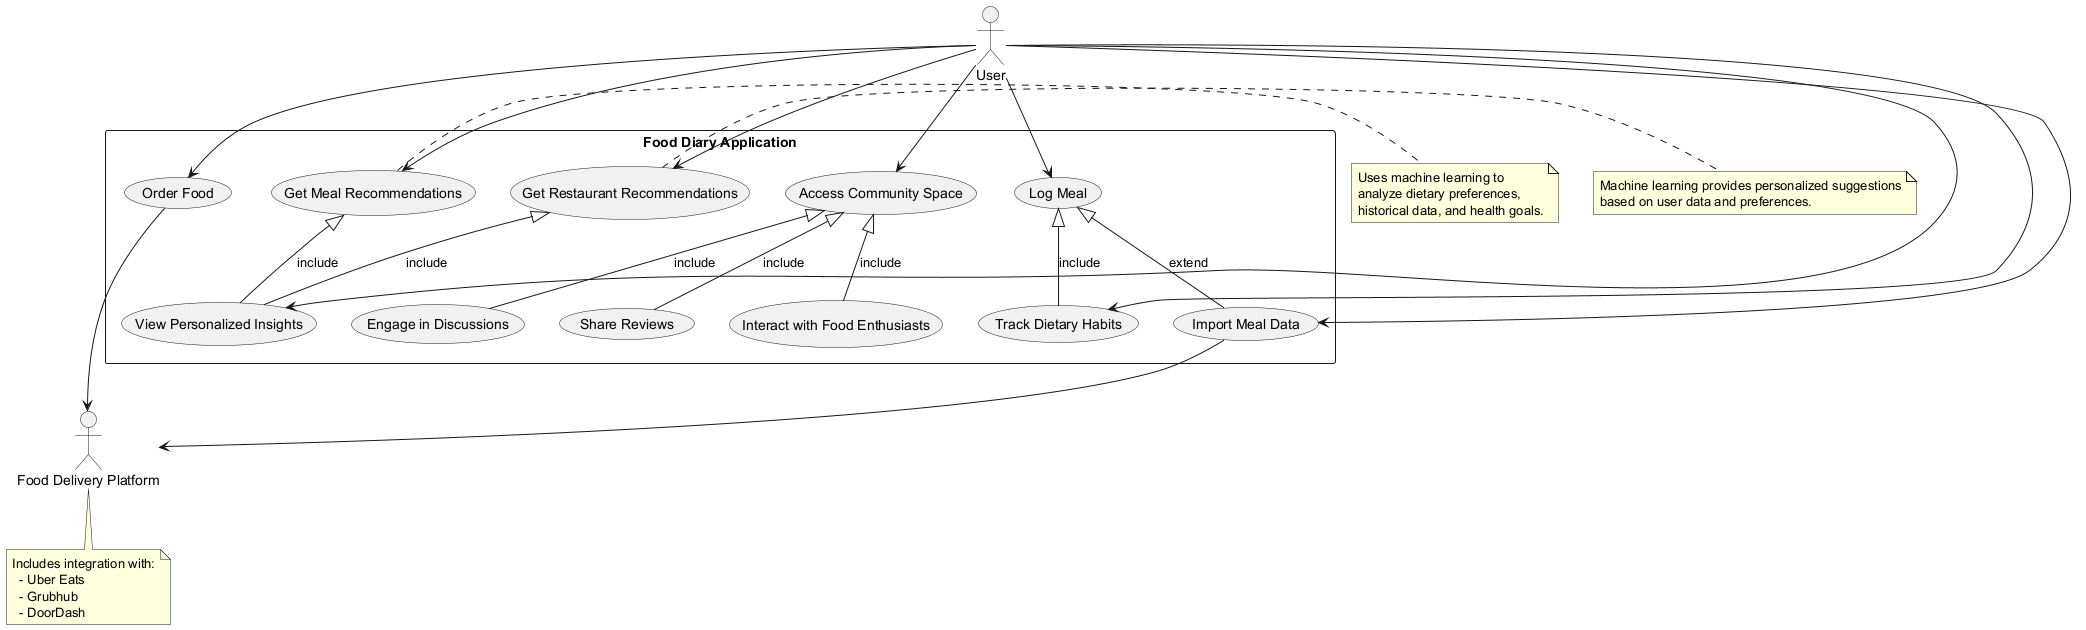

The diagram above was rendered by PlantUML. Its source (embedded in the PNG):
@startuml
' Actors
actor User
actor "Food Delivery Platform" as FoodDeliveryPlatform

' System boundary for Food Diary App
rectangle "Food Diary Application" {
  
  ' Use cases
  usecase "Log Meal" as UC_LogMeal
  usecase "Track Dietary Habits" as UC_TrackDiet
  usecase "View Personalized Insights" as UC_Insights
  usecase "Import Meal Data" as UC_ImportMeal
  usecase "Get Meal Recommendations" as UC_MealRecs
  usecase "Get Restaurant Recommendations" as UC_RestRecs
  usecase "Order Food" as UC_OrderFood
  usecase "Access Community Space" as UC_Community
  usecase "Share Reviews" as UC_ShareReviews
  usecase "Interact with Food Enthusiasts" as UC_Interact
  usecase "Engage in Discussions" as UC_Discussions

  ' Grouping use cases for clarity
}

' User interactions
User --> UC_LogMeal
User --> UC_TrackDiet
User --> UC_Insights
User --> UC_ImportMeal
User --> UC_MealRecs
User --> UC_RestRecs
User --> UC_OrderFood
User --> UC_Community

' Use cases within Community Space
UC_Community <|-- UC_ShareReviews : include
UC_Community <|-- UC_Interact : include
UC_Community <|-- UC_Discussions : include

' Food Delivery Platform integrations
UC_ImportMeal --> FoodDeliveryPlatform
UC_OrderFood --> FoodDeliveryPlatform

' Include relationships (sub-processes)
UC_LogMeal <|-- UC_TrackDiet : include
UC_LogMeal <|-- UC_ImportMeal : extend
UC_MealRecs <|-- UC_Insights : include
UC_RestRecs <|-- UC_Insights : include

' Notes for machine learning (non-functional/technical aspects)
note right of UC_MealRecs
  Uses machine learning to
  analyze dietary preferences,
  historical data, and health goals.
end note

note right of UC_RestRecs
  Machine learning provides personalized suggestions
  based on user data and preferences.
end note

note bottom of FoodDeliveryPlatform
  Includes integration with:
    - Uber Eats
    - Grubhub
    - DoorDash
end note

@enduml